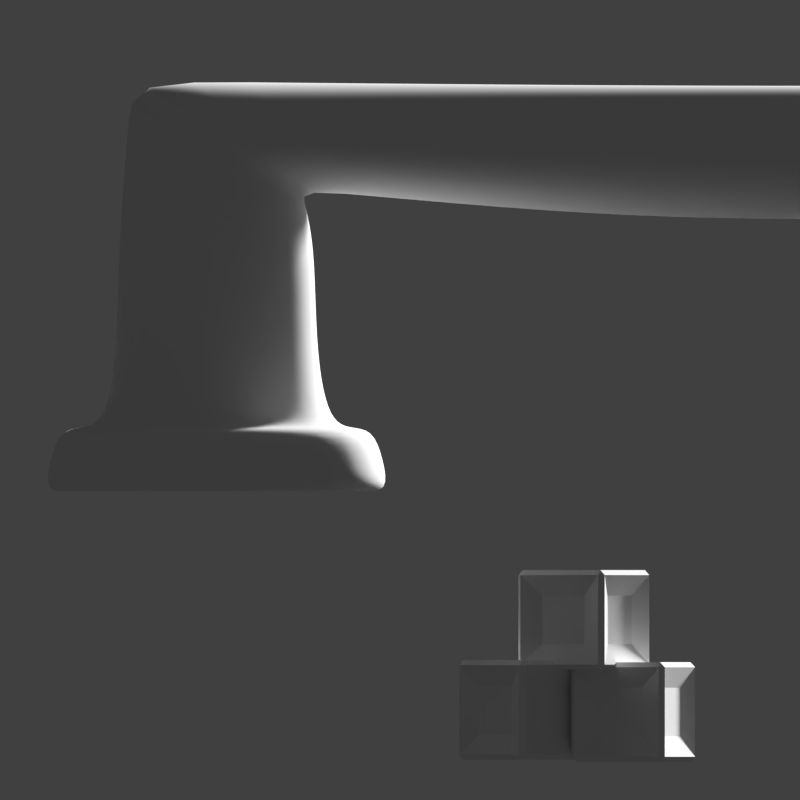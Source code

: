 # Source: foodtube.blend  (saved by Blender 2.78.0; exported with 4.5.12 LTS)
import bpy
from mathutils import Matrix  # noqa: F401  (used for matrix-valued properties, if any)

bpy.ops.wm.read_factory_settings(use_empty=True)
scene = bpy.context.scene
scene.name = 'Scene'

# ---- collections
col_collection_1 = bpy.data.collections.new('Collection 1'); scene.collection.children.link(col_collection_1)

# ---- materials (node trees are filled in below, after node groups)
mat_black_mat = bpy.data.materials.new('black mat')
mat_black_mat.alpha_threshold = 0.0
mat_black_mat.use_transparent_shadow = False
mat_black_mat.roughness = 0.5
mat_black_mat.specular_intensity = 1.0

# ---- material node trees

# ---- world
world_world = bpy.data.worlds.new('World'); scene.world = world_world
world_world.color = (0.05088, 0.05088, 0.05088)
world_world.use_sun_shadow = False
world_world.sun_shadow_jitter_overblur = 0.0
world_world.cycles.sampling_method = 'MANUAL'

# ---- cameras
cam_camera = bpy.data.cameras.new('Camera')
cam_camera.type = 'ORTHO'
cam_camera.clip_end = 100.0
cam_camera.lens = 35.0
cam_camera.sensor_width = 32.0
cam_camera.sensor_height = 18.0
cam_camera.ortho_scale = 7.314
cam_camera.dof.focus_distance = 0.0
cam_camera.dof.aperture_fstop = 128.0

# ---- lights
light_lamp = bpy.data.lights.new('Lamp', 'SUN')
light_lamp.transmission_factor = 0.0
light_lamp.cutoff_distance = 30.0
light_lamp.angle = 0.1993
light_lamp.shadow_buffer_clip_start = 1.001
light_lamp.shadow_soft_size = 0.1
light_lamp.shadow_cascade_max_distance = 1000.0

# ---- meshes
me_cube_013 = bpy.data.meshes.new('Cube.013')
me_cube_013.from_pydata([(-0.9, -0.9, -1.0), (-0.9, -1.0, -0.9), (-1.0, -0.9, -0.9), (-0.9, -1.0, 0.9), (-0.9, -0.9, 1.0), (-1.0, -0.9, 0.9), (-0.9, 0.9, -1.0), (-1.0, 0.9, -0.9), (-0.9, 1.0, -0.9), (-0.9, 0.9, 1.0), (-0.9, 1.0, 0.9), (-1.0, 0.9, 0.9), (0.9, -0.9, -1.0), (1.0, -0.9, -0.9), (0.9, -1.0, -0.9), (0.9, -0.9, 1.0), (0.9, -1.0, 0.9), (1.0, -0.9, 0.9), (0.9, 0.9, -1.0), (0.9, 1.0, -0.9), (1.0, 0.9, -0.9), (0.9, 0.9, 1.0), (1.0, 0.9, 0.9), (0.9, 1.0, 0.9), (-0.487, 0.487, -0.8303), (-0.487, -0.487, -0.8303), (-0.8303, -0.487, -0.487), (-0.8303, 0.487, -0.487), (-0.487, -0.8303, -0.487), (-0.487, -0.8303, 0.487), (-0.8303, -0.487, 0.487), (-0.487, -0.487, 0.8303), (-0.487, 0.487, 0.8303), (-0.8303, 0.487, 0.487), (-0.487, 0.8303, 0.487), (-0.487, 0.8303, -0.487), (0.487, 0.487, -0.8303), (0.487, 0.8303, -0.487), (0.487, 0.487, 0.8303), (0.487, 0.8303, 0.487), (0.8303, 0.487, 0.487), (0.8303, 0.487, -0.487), (0.487, -0.487, -0.8303), (0.8303, -0.487, -0.487), (0.487, -0.487, 0.8303), (0.8303, -0.487, 0.487), (0.487, -0.8303, 0.487), (0.487, -0.8303, -0.487)], [], [(23, 19, 37, 39), (12, 0, 25, 42), (5, 11, 33, 30), (20, 22, 40, 41), (17, 13, 43, 45), (0, 1, 2), (3, 4, 5), (6, 7, 8), (9, 10, 11), (12, 13, 14), (15, 16, 17), (18, 19, 20), (21, 22, 23), (6, 0, 2, 7), (1, 3, 5, 2), (4, 9, 11, 5), (10, 8, 7, 11), (18, 6, 8, 19), (9, 21, 23, 10), (22, 20, 19, 23), (12, 18, 20, 13), (21, 15, 17, 22), (16, 14, 13, 17), (0, 12, 14, 1), (15, 4, 3, 16), (9, 4, 31, 32), (47, 46, 29, 28), (41, 40, 45, 43), (38, 32, 31, 44), (26, 30, 33, 27), (35, 34, 39, 37), (24, 36, 42, 25), (8, 10, 34, 35), (1, 14, 47, 28), (18, 12, 42, 36), (11, 7, 27, 33), (4, 15, 44, 31), (0, 6, 24, 25), (13, 20, 41, 43), (6, 18, 36, 24), (16, 3, 29, 46), (7, 2, 26, 27), (15, 21, 38, 44), (19, 8, 35, 37), (3, 1, 28, 29), (22, 17, 45, 40), (21, 9, 32, 38), (2, 5, 30, 26), (14, 16, 46, 47), (10, 23, 39, 34)])
me_cube_013.materials.append(mat_black_mat)
me_cube_013.use_remesh_preserve_volume = False
me_cube_013.use_remesh_preserve_attributes = False
me_cube_013.use_mirror_vertex_groups = False
me_cube_013.update()
me_cube_012 = bpy.data.meshes.new('Cube.012')
me_cube_012.from_pydata([(-0.9, -0.9, -1.0), (-0.9, -1.0, -0.9), (-1.0, -0.9, -0.9), (-0.9, -1.0, 0.9), (-0.9, -0.9, 1.0), (-1.0, -0.9, 0.9), (-0.9, 0.9, -1.0), (-1.0, 0.9, -0.9), (-0.9, 1.0, -0.9), (-0.9, 0.9, 1.0), (-0.9, 1.0, 0.9), (-1.0, 0.9, 0.9), (0.9, -0.9, -1.0), (1.0, -0.9, -0.9), (0.9, -1.0, -0.9), (0.9, -0.9, 1.0), (0.9, -1.0, 0.9), (1.0, -0.9, 0.9), (0.9, 0.9, -1.0), (0.9, 1.0, -0.9), (1.0, 0.9, -0.9), (0.9, 0.9, 1.0), (1.0, 0.9, 0.9), (0.9, 1.0, 0.9), (-0.487, 0.487, -0.8303), (-0.487, -0.487, -0.8303), (-0.8303, -0.487, -0.487), (-0.8303, 0.487, -0.487), (-0.487, -0.8303, -0.487), (-0.487, -0.8303, 0.487), (-0.8303, -0.487, 0.487), (-0.487, -0.487, 0.8303), (-0.487, 0.487, 0.8303), (-0.8303, 0.487, 0.487), (-0.487, 0.8303, 0.487), (-0.487, 0.8303, -0.487), (0.487, 0.487, -0.8303), (0.487, 0.8303, -0.487), (0.487, 0.487, 0.8303), (0.487, 0.8303, 0.487), (0.8303, 0.487, 0.487), (0.8303, 0.487, -0.487), (0.487, -0.487, -0.8303), (0.8303, -0.487, -0.487), (0.487, -0.487, 0.8303), (0.8303, -0.487, 0.487), (0.487, -0.8303, 0.487), (0.487, -0.8303, -0.487)], [], [(23, 19, 37, 39), (12, 0, 25, 42), (5, 11, 33, 30), (20, 22, 40, 41), (17, 13, 43, 45), (0, 1, 2), (3, 4, 5), (6, 7, 8), (9, 10, 11), (12, 13, 14), (15, 16, 17), (18, 19, 20), (21, 22, 23), (6, 0, 2, 7), (1, 3, 5, 2), (4, 9, 11, 5), (10, 8, 7, 11), (18, 6, 8, 19), (9, 21, 23, 10), (22, 20, 19, 23), (12, 18, 20, 13), (21, 15, 17, 22), (16, 14, 13, 17), (0, 12, 14, 1), (15, 4, 3, 16), (9, 4, 31, 32), (47, 46, 29, 28), (41, 40, 45, 43), (38, 32, 31, 44), (26, 30, 33, 27), (35, 34, 39, 37), (24, 36, 42, 25), (8, 10, 34, 35), (1, 14, 47, 28), (18, 12, 42, 36), (11, 7, 27, 33), (4, 15, 44, 31), (0, 6, 24, 25), (13, 20, 41, 43), (6, 18, 36, 24), (16, 3, 29, 46), (7, 2, 26, 27), (15, 21, 38, 44), (19, 8, 35, 37), (3, 1, 28, 29), (22, 17, 45, 40), (21, 9, 32, 38), (2, 5, 30, 26), (14, 16, 46, 47), (10, 23, 39, 34)])
me_cube_012.materials.append(mat_black_mat)
me_cube_012.use_remesh_preserve_volume = False
me_cube_012.use_remesh_preserve_attributes = False
me_cube_012.use_mirror_vertex_groups = False
me_cube_012.update()
me_cube_011 = bpy.data.meshes.new('Cube.011')
me_cube_011.from_pydata([(-0.9, -0.9, -1.0), (-0.9, -1.0, -0.9), (-1.0, -0.9, -0.9), (-0.9, -1.0, 0.9), (-0.9, -0.9, 1.0), (-1.0, -0.9, 0.9), (-0.9, 0.9, -1.0), (-1.0, 0.9, -0.9), (-0.9, 1.0, -0.9), (-0.9, 0.9, 1.0), (-0.9, 1.0, 0.9), (-1.0, 0.9, 0.9), (0.9, -0.9, -1.0), (1.0, -0.9, -0.9), (0.9, -1.0, -0.9), (0.9, -0.9, 1.0), (0.9, -1.0, 0.9), (1.0, -0.9, 0.9), (0.9, 0.9, -1.0), (0.9, 1.0, -0.9), (1.0, 0.9, -0.9), (0.9, 0.9, 1.0), (1.0, 0.9, 0.9), (0.9, 1.0, 0.9), (-0.487, 0.487, -0.8303), (-0.487, -0.487, -0.8303), (-0.8303, -0.487, -0.487), (-0.8303, 0.487, -0.487), (-0.487, -0.8303, -0.487), (-0.487, -0.8303, 0.487), (-0.8303, -0.487, 0.487), (-0.487, -0.487, 0.8303), (-0.487, 0.487, 0.8303), (-0.8303, 0.487, 0.487), (-0.487, 0.8303, 0.487), (-0.487, 0.8303, -0.487), (0.487, 0.487, -0.8303), (0.487, 0.8303, -0.487), (0.487, 0.487, 0.8303), (0.487, 0.8303, 0.487), (0.8303, 0.487, 0.487), (0.8303, 0.487, -0.487), (0.487, -0.487, -0.8303), (0.8303, -0.487, -0.487), (0.487, -0.487, 0.8303), (0.8303, -0.487, 0.487), (0.487, -0.8303, 0.487), (0.487, -0.8303, -0.487)], [], [(23, 19, 37, 39), (12, 0, 25, 42), (5, 11, 33, 30), (20, 22, 40, 41), (17, 13, 43, 45), (0, 1, 2), (3, 4, 5), (6, 7, 8), (9, 10, 11), (12, 13, 14), (15, 16, 17), (18, 19, 20), (21, 22, 23), (6, 0, 2, 7), (1, 3, 5, 2), (4, 9, 11, 5), (10, 8, 7, 11), (18, 6, 8, 19), (9, 21, 23, 10), (22, 20, 19, 23), (12, 18, 20, 13), (21, 15, 17, 22), (16, 14, 13, 17), (0, 12, 14, 1), (15, 4, 3, 16), (9, 4, 31, 32), (47, 46, 29, 28), (41, 40, 45, 43), (38, 32, 31, 44), (26, 30, 33, 27), (35, 34, 39, 37), (24, 36, 42, 25), (8, 10, 34, 35), (1, 14, 47, 28), (18, 12, 42, 36), (11, 7, 27, 33), (4, 15, 44, 31), (0, 6, 24, 25), (13, 20, 41, 43), (6, 18, 36, 24), (16, 3, 29, 46), (7, 2, 26, 27), (15, 21, 38, 44), (19, 8, 35, 37), (3, 1, 28, 29), (22, 17, 45, 40), (21, 9, 32, 38), (2, 5, 30, 26), (14, 16, 46, 47), (10, 23, 39, 34)])
me_cube_011.materials.append(mat_black_mat)
me_cube_011.use_remesh_preserve_volume = False
me_cube_011.use_remesh_preserve_attributes = False
me_cube_011.use_mirror_vertex_groups = False
me_cube_011.update()
me_cube_010 = bpy.data.meshes.new('Cube.010')
me_cube_010.from_pydata([(-1.26, -1.26, -1.0), (-0.9838, -0.9838, 1.237), (-1.26, 1.26, -1.0), (-0.9838, 0.9838, 1.237), (1.26, -1.26, -1.0), (0.9838, -0.9838, 1.237), (1.26, 1.26, -1.0), (0.9838, 0.9838, 1.237), (-0.8423, -1.0, 2.758), (-0.8423, 1.0, 2.758), (0.8423, 1.0, 1.679), (0.8423, -1.0, 1.679), (3.608, -0.6659, 2.726), (3.608, 0.6659, 2.726), (3.708, 0.6659, 1.397), (3.708, -0.6659, 1.397), (-0.9838, -0.9838, 0.2531), (-0.9838, 0.9838, 0.2531), (0.9838, 0.9838, 0.2531), (0.9838, -0.9838, 0.2531), (-0.6068, 0.6068, -0.1478), (-0.6068, -0.6068, -0.1478), (0.6068, 0.6068, -0.1478), (0.6068, -0.6068, -0.1478), (-1.153, 1.153, -0.86), (-1.153, -1.153, -0.86), (1.153, -1.153, -0.86), (1.153, 1.153, -0.86), (-1.13, 1.13, -0.5), (1.13, 1.13, -0.5), (1.13, -1.13, -0.5), (-1.13, -1.13, -0.5), (-1.676, 1.676, -1.083), (-1.676, -1.676, -1.083), (-1.503, 1.503, -0.4175), (1.676, 1.676, -1.083), (1.503, 1.503, -0.4175), (1.676, -1.676, -1.083), (1.503, -1.503, -0.4175), (-1.503, -1.503, -0.4175), (6.828, -0.6659, 2.726), (6.828, 0.6659, 2.726), (6.928, 0.6659, 1.397), (6.928, -0.6659, 1.397), (6.137, -0.6659, 1.397), (6.037, -0.6659, 2.726), (6.037, 0.6659, 2.726), (6.137, 0.6659, 1.397)], [], [(16, 1, 3, 17), (17, 3, 7, 18), (18, 7, 5, 19), (19, 5, 1, 16), (25, 24, 20, 21), (3, 1, 8, 9), (10, 9, 13, 14), (1, 5, 11, 8), (7, 3, 9, 10), (5, 7, 10, 11), (45, 44, 43, 40), (11, 10, 14, 15), (9, 8, 12, 13), (8, 11, 15, 12), (30, 19, 16, 31), (29, 18, 19, 30), (28, 17, 18, 29), (31, 16, 17, 28), (20, 22, 23, 21), (27, 26, 23, 22), (26, 25, 21, 23), (24, 27, 22, 20), (2, 6, 27, 24), (4, 0, 25, 26), (6, 4, 26, 27), (0, 2, 24, 25), (29, 30, 38, 36), (4, 6, 35, 37), (2, 0, 33, 32), (28, 29, 36, 34), (33, 39, 34, 32), (32, 34, 36, 35), (35, 36, 38, 37), (37, 38, 39, 33), (31, 28, 34, 39), (0, 4, 37, 33), (30, 31, 39, 38), (6, 2, 32, 35), (42, 41, 40, 43), (47, 46, 41, 42), (44, 47, 42, 43), (46, 45, 40, 41), (13, 12, 45, 46), (15, 14, 47, 44), (14, 13, 46, 47), (12, 15, 44, 45)])
me_cube_010.polygons.foreach_set('use_smooth', [True] * 46)
_k = {(8, 9): 0.46275, (9, 10): 0.46275, (10, 11): 0.46275, (8, 11): 0.46275, (32, 33): 0.22353, (32, 34): 0.22353, (32, 35): 0.22353, (35, 36): 0.22353, (35, 37): 0.22353, (37, 38): 0.22353, (33, 37): 0.22353, (33, 39): 0.22353, (34, 39): 0.22353, (34, 36): 0.22353, (36, 38): 0.22353, (38, 39): 0.22353}
me_cube_010.attributes.new('crease_edge', 'FLOAT', 'EDGE').data.foreach_set('value', [_k.get((min(e.vertices), max(e.vertices)), 0.0) for e in me_cube_010.edges])
me_cube_010.materials.append(mat_black_mat)
me_cube_010.use_remesh_preserve_volume = False
me_cube_010.use_remesh_preserve_attributes = False
me_cube_010.use_mirror_vertex_groups = False
me_cube_010.update()

# ---- objects
ob_cube_003 = bpy.data.objects.new('Cube.003', me_cube_013)
ob_cube_002 = bpy.data.objects.new('Cube.002', me_cube_012)
ob_cube_001 = bpy.data.objects.new('Cube.001', me_cube_011)
ob_cube = bpy.data.objects.new('Cube', me_cube_010)
ob_lamp = bpy.data.objects.new('Lamp', light_lamp)
ob_camera = bpy.data.objects.new('Camera', cam_camera)

# ---- transforms, parenting, visibility, modifiers, constraints
ob_cube_003.location = (1.681, -1.111, -0.3145)
ob_cube_003.rotation_euler = (0.0, 0.0, 2.621)
ob_cube_003.scale = (0.4545, 0.4545, 0.4545)
ob_cube_003.lineart.crease_threshold = 0.0
ob_cube_002.location = (1.152, -1.111, -1.138)
ob_cube_002.rotation_euler = (0.0, -0.0, 3.874)
ob_cube_002.scale = (0.4545, 0.4545, 0.4545)
ob_cube_002.lineart.crease_threshold = 0.0
ob_cube_001.location = (2.132, -1.111, -1.157)
ob_cube_001.rotation_euler = (0.0, -0.0, 1.226)
ob_cube_001.scale = (0.4545, 0.4545, 0.4545)
ob_cube_001.lineart.crease_threshold = 0.0
ob_cube.location = (-1.677, -1.111, 1.896)
ob_cube.lineart.crease_threshold = 0.0
_m = ob_cube.modifiers.new('Subsurf', 'SUBSURF')
_m.uv_smooth = 'PRESERVE_CORNERS'
_m.levels = 3
_m.render_levels = 3
_m.show_only_control_edges = False
ob_lamp.location = (2.14, 8.986, 5.462)
ob_lamp.rotation_euler = (0.9743, 0.8326, 2.018)
ob_lamp.lock_rotations_4d = False
ob_lamp.empty_display_type = 'ARROWS'
ob_lamp.color = (0.0, 0.0, 0.0, 0.0)
ob_lamp.lineart.crease_threshold = 0.0
ob_camera.location = (0.0, -6.546, 1.694)
ob_camera.rotation_euler = (1.571, -0.0, 0.0)
ob_camera.lock_rotations_4d = False
ob_camera.empty_display_type = 'ARROWS'
ob_camera.color = (0.0, 0.0, 0.0, 0.0)
ob_camera.display_type = 'WIRE'
ob_camera.lineart.crease_threshold = 0.0

# ---- collection membership
col_collection_1.objects.link(ob_cube_003)
col_collection_1.objects.link(ob_cube_002)
col_collection_1.objects.link(ob_cube_001)
col_collection_1.objects.link(ob_cube)
col_collection_1.objects.link(ob_lamp)
col_collection_1.objects.link(ob_camera)

# ---- scene / render settings (as saved in the file)
scene.camera = ob_camera
scene.frame_start = 1; scene.frame_end = 1; scene.frame_set(2)
scene.render.engine = 'BLENDER_EEVEE_NEXT'
scene.render.resolution_x = 1024
scene.render.resolution_y = 1024
scene.render.dither_intensity = 0.0
scene.render.film_transparent = True
scene.cycles.use_denoising = False
scene.cycles.samples = 128
scene.cycles.sampling_pattern = 'TABULATED_SOBOL'
scene.cycles.light_sampling_threshold = 0.0
scene.cycles.use_adaptive_sampling = False
scene.cycles.use_light_tree = False
scene.cycles.blur_glossy = 0.0
scene.cycles.sample_clamp_indirect = 0.0
scene.view_settings.view_transform = 'Standard'
bpy.context.view_layer.update()
